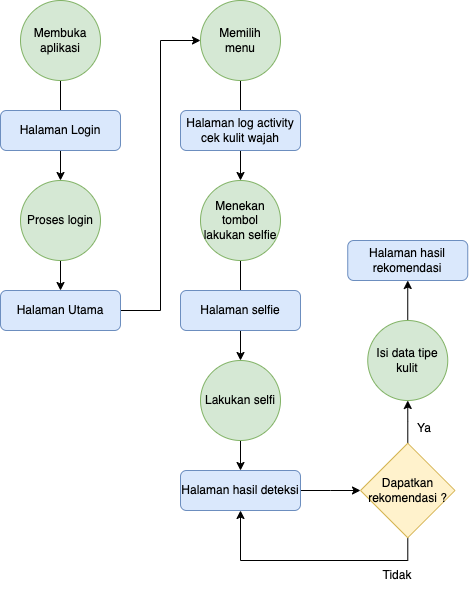

The diagram above was exported from draw.io. Its source (the exported page's mxGraphModel, read from the mxfile embedded in the PNG):
<mxGraphModel dx="1122" dy="612" grid="1" gridSize="10" guides="1" tooltips="1" connect="1" arrows="1" fold="1" page="1" pageScale="1" pageWidth="827" pageHeight="1169" background="none" math="0" shadow="0">
  <root>
    <mxCell id="0" />
    <mxCell id="1" parent="0" />
    <mxCell id="KS7y7PNKhuDfT5kpuQYW-18" value="" style="edgeStyle=orthogonalEdgeStyle;rounded=0;orthogonalLoop=1;jettySize=auto;html=1;" parent="1" source="KS7y7PNKhuDfT5kpuQYW-1" target="KS7y7PNKhuDfT5kpuQYW-4" edge="1">
      <mxGeometry relative="1" as="geometry" />
    </mxCell>
    <mxCell id="KS7y7PNKhuDfT5kpuQYW-1" value="&lt;font color=&quot;#000000&quot;&gt;Membuka aplikasi&lt;/font&gt;" style="ellipse;whiteSpace=wrap;html=1;aspect=fixed;fillColor=#d5e8d4;strokeColor=#82b366;" parent="1" vertex="1">
      <mxGeometry x="40" y="40" width="80" height="80" as="geometry" />
    </mxCell>
    <mxCell id="KS7y7PNKhuDfT5kpuQYW-2" value="&lt;font color=&quot;#000000&quot;&gt;Halaman Login&lt;/font&gt;" style="rounded=1;whiteSpace=wrap;html=1;fillColor=#dae8fc;strokeColor=#6c8ebf;" parent="1" vertex="1">
      <mxGeometry x="20" y="150" width="120" height="40" as="geometry" />
    </mxCell>
    <mxCell id="KS7y7PNKhuDfT5kpuQYW-19" value="" style="edgeStyle=orthogonalEdgeStyle;rounded=0;orthogonalLoop=1;jettySize=auto;html=1;" parent="1" source="KS7y7PNKhuDfT5kpuQYW-4" target="KS7y7PNKhuDfT5kpuQYW-5" edge="1">
      <mxGeometry relative="1" as="geometry" />
    </mxCell>
    <mxCell id="KS7y7PNKhuDfT5kpuQYW-4" value="&lt;font color=&quot;#000000&quot;&gt;Proses login&lt;/font&gt;" style="ellipse;whiteSpace=wrap;html=1;aspect=fixed;fillColor=#d5e8d4;strokeColor=#82b366;" parent="1" vertex="1">
      <mxGeometry x="40" y="220" width="80" height="80" as="geometry" />
    </mxCell>
    <mxCell id="KS7y7PNKhuDfT5kpuQYW-20" style="edgeStyle=orthogonalEdgeStyle;rounded=0;orthogonalLoop=1;jettySize=auto;html=1;entryX=0;entryY=0.5;entryDx=0;entryDy=0;" parent="1" source="KS7y7PNKhuDfT5kpuQYW-5" target="KS7y7PNKhuDfT5kpuQYW-6" edge="1">
      <mxGeometry relative="1" as="geometry" />
    </mxCell>
    <mxCell id="KS7y7PNKhuDfT5kpuQYW-5" value="&lt;font color=&quot;#000000&quot;&gt;Halaman Utama&lt;/font&gt;" style="rounded=1;whiteSpace=wrap;html=1;fillColor=#dae8fc;strokeColor=#6c8ebf;" parent="1" vertex="1">
      <mxGeometry x="20" y="330" width="120" height="40" as="geometry" />
    </mxCell>
    <mxCell id="KS7y7PNKhuDfT5kpuQYW-21" value="" style="edgeStyle=orthogonalEdgeStyle;rounded=0;orthogonalLoop=1;jettySize=auto;html=1;" parent="1" source="KS7y7PNKhuDfT5kpuQYW-6" target="KS7y7PNKhuDfT5kpuQYW-8" edge="1">
      <mxGeometry relative="1" as="geometry" />
    </mxCell>
    <mxCell id="KS7y7PNKhuDfT5kpuQYW-6" value="&lt;font color=&quot;#000000&quot;&gt;Memilih &lt;br&gt;menu&lt;/font&gt;" style="ellipse;whiteSpace=wrap;html=1;aspect=fixed;fillColor=#d5e8d4;strokeColor=#82b366;" parent="1" vertex="1">
      <mxGeometry x="220" y="40" width="80" height="80" as="geometry" />
    </mxCell>
    <mxCell id="KS7y7PNKhuDfT5kpuQYW-7" value="&lt;font color=&quot;#000000&quot;&gt;Halaman log activity cek kulit wajah&lt;/font&gt;" style="rounded=1;whiteSpace=wrap;html=1;fillColor=#dae8fc;strokeColor=#6c8ebf;" parent="1" vertex="1">
      <mxGeometry x="200" y="150" width="120" height="40" as="geometry" />
    </mxCell>
    <mxCell id="KS7y7PNKhuDfT5kpuQYW-22" value="" style="edgeStyle=orthogonalEdgeStyle;rounded=0;orthogonalLoop=1;jettySize=auto;html=1;" parent="1" source="KS7y7PNKhuDfT5kpuQYW-8" target="KS7y7PNKhuDfT5kpuQYW-10" edge="1">
      <mxGeometry relative="1" as="geometry" />
    </mxCell>
    <mxCell id="KS7y7PNKhuDfT5kpuQYW-8" value="&lt;font color=&quot;#000000&quot;&gt;Menekan tombol lakukan selfie&lt;/font&gt;" style="ellipse;whiteSpace=wrap;html=1;aspect=fixed;fillColor=#d5e8d4;strokeColor=#82b366;" parent="1" vertex="1">
      <mxGeometry x="220" y="220" width="80" height="80" as="geometry" />
    </mxCell>
    <mxCell id="KS7y7PNKhuDfT5kpuQYW-9" value="&lt;font color=&quot;#000000&quot;&gt;Halaman selfie&lt;/font&gt;" style="rounded=1;whiteSpace=wrap;html=1;fillColor=#dae8fc;strokeColor=#6c8ebf;" parent="1" vertex="1">
      <mxGeometry x="200" y="330" width="120" height="40" as="geometry" />
    </mxCell>
    <mxCell id="KS7y7PNKhuDfT5kpuQYW-23" value="" style="edgeStyle=orthogonalEdgeStyle;rounded=0;orthogonalLoop=1;jettySize=auto;html=1;" parent="1" source="KS7y7PNKhuDfT5kpuQYW-10" target="KS7y7PNKhuDfT5kpuQYW-11" edge="1">
      <mxGeometry relative="1" as="geometry" />
    </mxCell>
    <mxCell id="KS7y7PNKhuDfT5kpuQYW-10" value="&lt;font color=&quot;#000000&quot;&gt;Lakukan selfi&lt;/font&gt;" style="ellipse;whiteSpace=wrap;html=1;aspect=fixed;fillColor=#d5e8d4;strokeColor=#82b366;" parent="1" vertex="1">
      <mxGeometry x="220" y="400" width="80" height="80" as="geometry" />
    </mxCell>
    <mxCell id="KS7y7PNKhuDfT5kpuQYW-24" value="" style="edgeStyle=orthogonalEdgeStyle;rounded=0;orthogonalLoop=1;jettySize=auto;html=1;" parent="1" source="KS7y7PNKhuDfT5kpuQYW-11" target="KS7y7PNKhuDfT5kpuQYW-12" edge="1">
      <mxGeometry relative="1" as="geometry" />
    </mxCell>
    <mxCell id="KS7y7PNKhuDfT5kpuQYW-11" value="&lt;font color=&quot;#000000&quot;&gt;Halaman hasil deteksi&lt;/font&gt;" style="rounded=1;whiteSpace=wrap;html=1;fillColor=#dae8fc;strokeColor=#6c8ebf;" parent="1" vertex="1">
      <mxGeometry x="200" y="510" width="120" height="40" as="geometry" />
    </mxCell>
    <mxCell id="KS7y7PNKhuDfT5kpuQYW-25" value="" style="edgeStyle=orthogonalEdgeStyle;rounded=0;orthogonalLoop=1;jettySize=auto;html=1;" parent="1" source="KS7y7PNKhuDfT5kpuQYW-12" target="KS7y7PNKhuDfT5kpuQYW-13" edge="1">
      <mxGeometry relative="1" as="geometry" />
    </mxCell>
    <mxCell id="KS7y7PNKhuDfT5kpuQYW-27" style="edgeStyle=orthogonalEdgeStyle;rounded=0;orthogonalLoop=1;jettySize=auto;html=1;entryX=0.5;entryY=1;entryDx=0;entryDy=0;" parent="1" source="KS7y7PNKhuDfT5kpuQYW-12" target="KS7y7PNKhuDfT5kpuQYW-11" edge="1">
      <mxGeometry relative="1" as="geometry">
        <mxPoint x="280" y="600" as="targetPoint" />
        <Array as="points">
          <mxPoint x="427" y="600" />
          <mxPoint x="260" y="600" />
        </Array>
      </mxGeometry>
    </mxCell>
    <mxCell id="KS7y7PNKhuDfT5kpuQYW-12" value="&lt;font color=&quot;#000000&quot;&gt;Dapatkan rekomendasi ?&lt;/font&gt;" style="rhombus;whiteSpace=wrap;html=1;fillColor=#fff2cc;strokeColor=#d6b656;" parent="1" vertex="1">
      <mxGeometry x="380" y="482.75" width="94.5" height="94.5" as="geometry" />
    </mxCell>
    <mxCell id="KS7y7PNKhuDfT5kpuQYW-26" value="" style="edgeStyle=orthogonalEdgeStyle;rounded=0;orthogonalLoop=1;jettySize=auto;html=1;" parent="1" source="KS7y7PNKhuDfT5kpuQYW-13" target="KS7y7PNKhuDfT5kpuQYW-14" edge="1">
      <mxGeometry relative="1" as="geometry" />
    </mxCell>
    <mxCell id="KS7y7PNKhuDfT5kpuQYW-13" value="&lt;font color=&quot;#000000&quot;&gt;Isi data tipe kulit&lt;/font&gt;" style="ellipse;whiteSpace=wrap;html=1;aspect=fixed;fillColor=#d5e8d4;strokeColor=#82b366;" parent="1" vertex="1">
      <mxGeometry x="387.25" y="360" width="80" height="80" as="geometry" />
    </mxCell>
    <mxCell id="KS7y7PNKhuDfT5kpuQYW-14" value="&lt;font color=&quot;#000000&quot;&gt;Halaman hasil rekomendasi&lt;/font&gt;" style="rounded=1;whiteSpace=wrap;html=1;fillColor=#dae8fc;strokeColor=#6c8ebf;" parent="1" vertex="1">
      <mxGeometry x="367.25" y="280" width="120" height="40" as="geometry" />
    </mxCell>
    <mxCell id="KS7y7PNKhuDfT5kpuQYW-28" value="Ya" style="text;html=1;strokeColor=none;fillColor=none;align=center;verticalAlign=middle;whiteSpace=wrap;rounded=0;" parent="1" vertex="1">
      <mxGeometry x="414" y="452.75" width="60" height="30" as="geometry" />
    </mxCell>
    <mxCell id="KS7y7PNKhuDfT5kpuQYW-29" value="Tidak" style="text;html=1;strokeColor=none;fillColor=none;align=center;verticalAlign=middle;whiteSpace=wrap;rounded=0;" parent="1" vertex="1">
      <mxGeometry x="387.25" y="600" width="60" height="30" as="geometry" />
    </mxCell>
  </root>
</mxGraphModel>